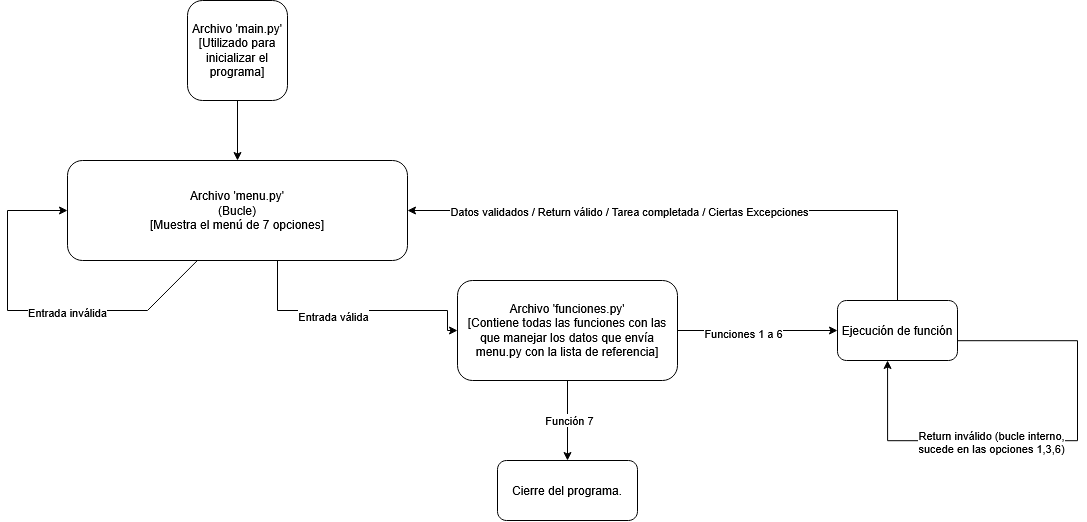

The diagram above was exported from draw.io. Its source (the exported page's mxGraphModel, read from the mxfile embedded in the PNG):
<mxGraphModel dx="1334" dy="743" grid="1" gridSize="10" guides="1" tooltips="1" connect="1" arrows="1" fold="1" page="1" pageScale="1" pageWidth="827" pageHeight="1169" math="0" shadow="0">
  <root>
    <mxCell id="0" />
    <mxCell id="1" parent="0" />
    <mxCell id="CnjGcjtHOxygORKEAsn0-3" edge="1" parent="1" source="CnjGcjtHOxygORKEAsn0-1" style="edgeStyle=orthogonalEdgeStyle;rounded=0;orthogonalLoop=1;jettySize=auto;html=1;" target="CnjGcjtHOxygORKEAsn0-2" value="">
      <mxGeometry relative="1" as="geometry" />
    </mxCell>
    <mxCell id="CnjGcjtHOxygORKEAsn0-1" parent="1" style="rounded=1;whiteSpace=wrap;html=1;roundedPerimeter=1;" value="&lt;div&gt;Archivo 'main.py'&lt;/div&gt;&lt;div&gt;[Utilizado para inicializar el programa]&lt;/div&gt;" vertex="1">
      <mxGeometry height="100" width="100" x="330" y="50" as="geometry" />
    </mxCell>
    <mxCell id="CnjGcjtHOxygORKEAsn0-5" edge="1" parent="1" source="CnjGcjtHOxygORKEAsn0-2" style="edgeStyle=orthogonalEdgeStyle;rounded=0;orthogonalLoop=1;jettySize=auto;html=1;" target="CnjGcjtHOxygORKEAsn0-4" value="">
      <mxGeometry relative="1" x="-0.1481" as="geometry">
        <Array as="points">
          <mxPoint x="420" y="360" />
          <mxPoint x="590" y="360" />
        </Array>
      </mxGeometry>
    </mxCell>
    <mxCell id="CnjGcjtHOxygORKEAsn0-9" connectable="0" parent="CnjGcjtHOxygORKEAsn0-5" style="edgeLabel;html=1;align=center;verticalAlign=middle;resizable=0;points=[];" value="Entrada válida" vertex="1">
      <mxGeometry relative="1" x="-0.4074" as="geometry">
        <mxPoint x="31" y="5" as="offset" />
      </mxGeometry>
    </mxCell>
    <mxCell id="CnjGcjtHOxygORKEAsn0-2" parent="1" style="rounded=1;whiteSpace=wrap;html=1;roundedPerimeter=1;" value="&lt;div&gt;Archivo 'menu.py'&lt;/div&gt;&lt;div&gt;(Bucle)&lt;/div&gt;&lt;div&gt;[Muestra el menú de 7 opciones]&lt;/div&gt;" vertex="1">
      <mxGeometry height="100" width="340" x="210" y="210" as="geometry" />
    </mxCell>
    <mxCell id="CnjGcjtHOxygORKEAsn0-4" parent="1" style="whiteSpace=wrap;html=1;rounded=1;roundedPerimeter=1;" value="&lt;div&gt;Archivo 'funciones.py'&lt;/div&gt;&lt;div&gt;[Contiene todas las funciones con las que manejar los datos que envía menu.py con la lista de referencia]&lt;/div&gt;" vertex="1">
      <mxGeometry height="100" width="220" x="600" y="330" as="geometry" />
    </mxCell>
    <mxCell id="CnjGcjtHOxygORKEAsn0-12" edge="1" parent="1" source="CnjGcjtHOxygORKEAsn0-2" style="endArrow=classic;html=1;rounded=0;entryX=0;entryY=0.5;entryDx=0;entryDy=0;exitX=0.382;exitY=1;exitDx=0;exitDy=0;" target="CnjGcjtHOxygORKEAsn0-2" value="">
      <mxGeometry height="50" relative="1" width="50" x="-0.6207" as="geometry">
        <Array as="points">
          <mxPoint x="290" y="360" />
          <mxPoint x="150" y="360" />
          <mxPoint x="150" y="260" />
        </Array>
        <mxPoint x="380" y="320" as="sourcePoint" />
        <mxPoint x="190" y="270" as="targetPoint" />
      </mxGeometry>
    </mxCell>
    <mxCell id="CnjGcjtHOxygORKEAsn0-13" connectable="0" parent="CnjGcjtHOxygORKEAsn0-12" style="edgeLabel;html=1;align=center;verticalAlign=middle;resizable=0;points=[];" value="&lt;div&gt;Entrada inválida&lt;/div&gt;" vertex="1">
      <mxGeometry relative="1" x="-0.1844" y="1" as="geometry">
        <mxPoint as="offset" />
      </mxGeometry>
    </mxCell>
    <mxCell id="CnjGcjtHOxygORKEAsn0-14" edge="1" parent="1" source="CnjGcjtHOxygORKEAsn0-22" style="endArrow=classic;html=1;rounded=0;exitX=0.5;exitY=0;exitDx=0;exitDy=0;entryX=1;entryY=0.5;entryDx=0;entryDy=0;" target="CnjGcjtHOxygORKEAsn0-2" value="">
      <mxGeometry height="50" relative="1" width="50" x="0.5628" as="geometry">
        <Array as="points">
          <mxPoint x="1040" y="260" />
          <mxPoint x="730" y="260" />
        </Array>
        <mxPoint x="510" y="440" as="sourcePoint" />
        <mxPoint x="560" y="390" as="targetPoint" />
      </mxGeometry>
    </mxCell>
    <mxCell id="CnjGcjtHOxygORKEAsn0-16" connectable="0" parent="CnjGcjtHOxygORKEAsn0-14" style="edgeLabel;html=1;align=center;verticalAlign=middle;resizable=0;points=[];" value="Datos validados / Return válido / Tarea completada / Ciertas Excepciones" vertex="1">
      <mxGeometry relative="1" x="0.4938" y="-3" as="geometry">
        <mxPoint x="74" y="3" as="offset" />
      </mxGeometry>
    </mxCell>
    <mxCell id="CnjGcjtHOxygORKEAsn0-17" edge="1" parent="1" style="endArrow=classic;html=1;rounded=0;exitX=1.014;exitY=0.496;exitDx=0;exitDy=0;edgeStyle=orthogonalEdgeStyle;innerLoopWaypoints=1;entryX=0.42;entryY=0.983;entryDx=0;entryDy=0;" target="CnjGcjtHOxygORKEAsn0-22" value="">
      <mxGeometry height="50" relative="1" width="50" x="-0.0006" as="geometry">
        <Array as="points">
          <mxPoint x="1100" y="390.2" />
          <mxPoint x="1220" y="390.2" />
          <mxPoint x="1220" y="490.2" />
          <mxPoint x="1030" y="490.2" />
        </Array>
        <mxPoint x="1100" y="369.9965369649806" as="sourcePoint" />
        <mxPoint x="1020" y="420" as="targetPoint" />
      </mxGeometry>
    </mxCell>
    <mxCell id="CnjGcjtHOxygORKEAsn0-18" connectable="0" parent="CnjGcjtHOxygORKEAsn0-17" style="edgeLabel;html=1;align=center;verticalAlign=middle;resizable=0;points=[];" value="&lt;div&gt;Return inválido (bucle interno,&lt;/div&gt;&lt;div&gt;sucede en las opciones 1,3,6)&lt;/div&gt;" vertex="1">
      <mxGeometry relative="1" x="0.2816" y="1" as="geometry">
        <mxPoint as="offset" />
      </mxGeometry>
    </mxCell>
    <mxCell id="CnjGcjtHOxygORKEAsn0-21" edge="1" parent="1" source="CnjGcjtHOxygORKEAsn0-4" style="endArrow=classic;html=1;rounded=0;exitX=1;exitY=0.5;exitDx=0;exitDy=0;" target="CnjGcjtHOxygORKEAsn0-22" value="">
      <mxGeometry height="50" relative="1" width="50" as="geometry">
        <mxPoint x="850" y="360" as="sourcePoint" />
        <mxPoint x="1010" y="360" as="targetPoint" />
      </mxGeometry>
    </mxCell>
    <mxCell id="CnjGcjtHOxygORKEAsn0-23" connectable="0" parent="CnjGcjtHOxygORKEAsn0-21" style="edgeLabel;html=1;align=center;verticalAlign=middle;resizable=0;points=[];" value="Funciones 1 a 6" vertex="1">
      <mxGeometry relative="1" x="-0.191" y="-2" as="geometry">
        <mxPoint as="offset" />
      </mxGeometry>
    </mxCell>
    <mxCell id="CnjGcjtHOxygORKEAsn0-22" parent="1" style="rounded=1;whiteSpace=wrap;html=1;roundedPerimeter=1;" value="Ejecución de función" vertex="1">
      <mxGeometry height="60" width="120" x="980" y="350" as="geometry" />
    </mxCell>
    <mxCell id="CnjGcjtHOxygORKEAsn0-24" edge="1" parent="1" source="CnjGcjtHOxygORKEAsn0-4" style="endArrow=classic;html=1;rounded=0;exitX=0.5;exitY=1;exitDx=0;exitDy=0;" value="">
      <mxGeometry height="50" relative="1" width="50" as="geometry">
        <mxPoint x="640" y="470" as="sourcePoint" />
        <mxPoint x="710" y="510" as="targetPoint" />
      </mxGeometry>
    </mxCell>
    <mxCell id="CnjGcjtHOxygORKEAsn0-25" connectable="0" parent="CnjGcjtHOxygORKEAsn0-24" style="edgeLabel;html=1;align=center;verticalAlign=middle;resizable=0;points=[];" value="Función 7" vertex="1">
      <mxGeometry relative="1" x="-0.0246" y="1" as="geometry">
        <mxPoint as="offset" />
      </mxGeometry>
    </mxCell>
    <mxCell id="CnjGcjtHOxygORKEAsn0-26" parent="1" style="rounded=1;whiteSpace=wrap;html=1;roundedPerimeter=1;" value="Cierre del programa." vertex="1">
      <mxGeometry height="60" width="140" x="640" y="510" as="geometry" />
    </mxCell>
  </root>
</mxGraphModel>